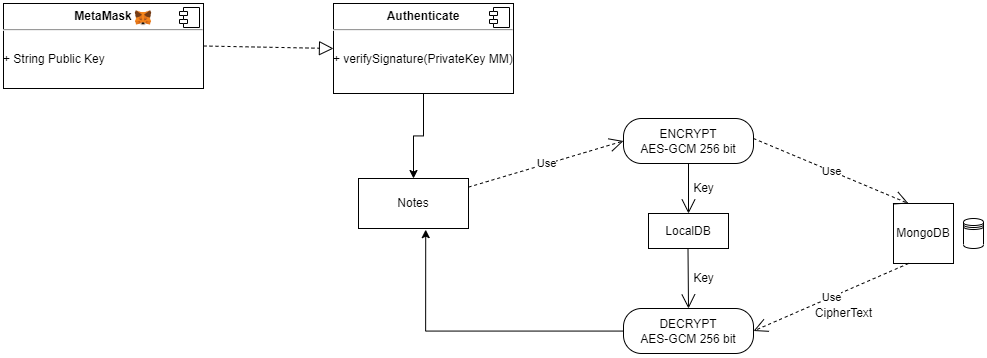

The diagram above was exported from draw.io. Its source (the exported page's mxGraphModel, read from the mxfile embedded in the PNG):
<mxGraphModel dx="1500" dy="833" grid="1" gridSize="10" guides="1" tooltips="1" connect="1" arrows="1" fold="1" page="1" pageScale="1" pageWidth="850" pageHeight="1100" math="0" shadow="0">
  <root>
    <mxCell id="0" />
    <mxCell id="1" parent="0" />
    <mxCell id="ugdD8YialfiyRlz4t1p5-38" style="edgeStyle=orthogonalEdgeStyle;rounded=0;orthogonalLoop=1;jettySize=auto;html=1;exitX=0.5;exitY=1;exitDx=0;exitDy=0;" edge="1" parent="1" source="ugdD8YialfiyRlz4t1p5-11" target="ugdD8YialfiyRlz4t1p5-34">
      <mxGeometry relative="1" as="geometry" />
    </mxCell>
    <mxCell id="ugdD8YialfiyRlz4t1p5-11" value="&lt;p style=&quot;margin:0px;margin-top:6px;text-align:center;&quot;&gt;&lt;b&gt;Authenticate&lt;/b&gt;&lt;/p&gt;&lt;hr&gt;&lt;p style=&quot;margin:0px;margin-left:8px;&quot;&gt;&lt;br&gt;&lt;/p&gt;+ verifySignature(PrivateKey MM)" style="align=left;overflow=fill;html=1;dropTarget=0;whiteSpace=wrap;" vertex="1" parent="1">
      <mxGeometry x="450" y="65" width="180" height="90" as="geometry" />
    </mxCell>
    <mxCell id="ugdD8YialfiyRlz4t1p5-12" value="" style="shape=component;jettyWidth=8;jettyHeight=4;" vertex="1" parent="ugdD8YialfiyRlz4t1p5-11">
      <mxGeometry x="1" width="20" height="20" relative="1" as="geometry">
        <mxPoint x="-24" y="4" as="offset" />
      </mxGeometry>
    </mxCell>
    <mxCell id="ugdD8YialfiyRlz4t1p5-19" value="MongoDB" style="html=1;whiteSpace=wrap;" vertex="1" parent="1">
      <mxGeometry x="1010" y="265" width="60" height="60" as="geometry" />
    </mxCell>
    <mxCell id="ugdD8YialfiyRlz4t1p5-20" value="" style="shape=datastore;whiteSpace=wrap;html=1;" vertex="1" parent="1">
      <mxGeometry x="1080" y="280" width="20" height="30" as="geometry" />
    </mxCell>
    <mxCell id="ugdD8YialfiyRlz4t1p5-22" value="ENCRYPT&lt;br&gt;AES-GCM 256 bit" style="rounded=1;whiteSpace=wrap;html=1;arcSize=40;" vertex="1" parent="1">
      <mxGeometry x="740" y="180" width="130" height="45" as="geometry" />
    </mxCell>
    <mxCell id="ugdD8YialfiyRlz4t1p5-24" value="Use" style="endArrow=open;endSize=12;dashed=1;html=1;rounded=0;entryX=0;entryY=0.5;entryDx=0;entryDy=0;" edge="1" parent="1" source="ugdD8YialfiyRlz4t1p5-34" target="ugdD8YialfiyRlz4t1p5-22">
      <mxGeometry width="160" relative="1" as="geometry">
        <mxPoint x="640" y="204.5" as="sourcePoint" />
        <mxPoint x="800" y="204.5" as="targetPoint" />
      </mxGeometry>
    </mxCell>
    <mxCell id="ugdD8YialfiyRlz4t1p5-26" value="Use" style="endArrow=open;endSize=12;dashed=1;html=1;rounded=0;entryX=0.25;entryY=0;entryDx=0;entryDy=0;" edge="1" parent="1" target="ugdD8YialfiyRlz4t1p5-19">
      <mxGeometry width="160" relative="1" as="geometry">
        <mxPoint x="870" y="200" as="sourcePoint" />
        <mxPoint x="1010" y="200" as="targetPoint" />
      </mxGeometry>
    </mxCell>
    <mxCell id="ugdD8YialfiyRlz4t1p5-39" style="edgeStyle=orthogonalEdgeStyle;rounded=0;orthogonalLoop=1;jettySize=auto;html=1;entryX=0.611;entryY=1.023;entryDx=0;entryDy=0;entryPerimeter=0;" edge="1" parent="1" source="ugdD8YialfiyRlz4t1p5-27" target="ugdD8YialfiyRlz4t1p5-34">
      <mxGeometry relative="1" as="geometry" />
    </mxCell>
    <mxCell id="ugdD8YialfiyRlz4t1p5-27" value="DECRYPT&lt;br&gt;AES-GCM 256 bit" style="rounded=1;whiteSpace=wrap;html=1;arcSize=40;" vertex="1" parent="1">
      <mxGeometry x="740" y="370" width="130" height="45" as="geometry" />
    </mxCell>
    <mxCell id="ugdD8YialfiyRlz4t1p5-28" value="Use" style="endArrow=open;endSize=12;dashed=1;html=1;rounded=0;entryX=1;entryY=0.5;entryDx=0;entryDy=0;exitX=0.25;exitY=1;exitDx=0;exitDy=0;" edge="1" parent="1" source="ugdD8YialfiyRlz4t1p5-19" target="ugdD8YialfiyRlz4t1p5-27">
      <mxGeometry width="160" relative="1" as="geometry">
        <mxPoint x="800" y="240" as="sourcePoint" />
        <mxPoint x="960" y="240" as="targetPoint" />
      </mxGeometry>
    </mxCell>
    <mxCell id="ugdD8YialfiyRlz4t1p5-30" value="CipherText" style="text;html=1;align=center;verticalAlign=middle;resizable=0;points=[];autosize=1;strokeColor=none;fillColor=none;" vertex="1" parent="1">
      <mxGeometry x="920" y="360" width="80" height="30" as="geometry" />
    </mxCell>
    <mxCell id="ugdD8YialfiyRlz4t1p5-31" value="LocalDB" style="html=1;whiteSpace=wrap;" vertex="1" parent="1">
      <mxGeometry x="765" y="275" width="80" height="35" as="geometry" />
    </mxCell>
    <mxCell id="ugdD8YialfiyRlz4t1p5-32" value="" style="endArrow=open;endFill=1;endSize=12;html=1;rounded=0;exitX=0.5;exitY=1;exitDx=0;exitDy=0;entryX=0.5;entryY=0;entryDx=0;entryDy=0;" edge="1" parent="1" source="ugdD8YialfiyRlz4t1p5-22" target="ugdD8YialfiyRlz4t1p5-31">
      <mxGeometry width="160" relative="1" as="geometry">
        <mxPoint x="800" y="240" as="sourcePoint" />
        <mxPoint x="960" y="240" as="targetPoint" />
      </mxGeometry>
    </mxCell>
    <mxCell id="ugdD8YialfiyRlz4t1p5-33" value="" style="endArrow=open;endFill=1;endSize=12;html=1;rounded=0;exitX=0.5;exitY=1;exitDx=0;exitDy=0;entryX=0.5;entryY=0;entryDx=0;entryDy=0;" edge="1" parent="1" target="ugdD8YialfiyRlz4t1p5-27">
      <mxGeometry width="160" relative="1" as="geometry">
        <mxPoint x="804.5" y="310" as="sourcePoint" />
        <mxPoint x="804.5" y="360" as="targetPoint" />
      </mxGeometry>
    </mxCell>
    <mxCell id="ugdD8YialfiyRlz4t1p5-34" value="Notes" style="html=1;whiteSpace=wrap;" vertex="1" parent="1">
      <mxGeometry x="475" y="240" width="110" height="50" as="geometry" />
    </mxCell>
    <mxCell id="ugdD8YialfiyRlz4t1p5-40" value="Key" style="text;html=1;align=center;verticalAlign=middle;resizable=0;points=[];autosize=1;strokeColor=none;fillColor=none;" vertex="1" parent="1">
      <mxGeometry x="800" y="235" width="40" height="30" as="geometry" />
    </mxCell>
    <mxCell id="ugdD8YialfiyRlz4t1p5-41" value="Key" style="text;html=1;align=center;verticalAlign=middle;resizable=0;points=[];autosize=1;strokeColor=none;fillColor=none;" vertex="1" parent="1">
      <mxGeometry x="800" y="325" width="40" height="30" as="geometry" />
    </mxCell>
    <mxCell id="ugdD8YialfiyRlz4t1p5-46" value="" style="endArrow=block;dashed=1;endFill=0;endSize=12;html=1;rounded=0;entryX=0;entryY=0.5;entryDx=0;entryDy=0;exitX=1;exitY=0.5;exitDx=0;exitDy=0;" edge="1" parent="1" source="ugdD8YialfiyRlz4t1p5-47" target="ugdD8YialfiyRlz4t1p5-11">
      <mxGeometry width="160" relative="1" as="geometry">
        <mxPoint x="180" y="230" as="sourcePoint" />
        <mxPoint x="380" y="190" as="targetPoint" />
      </mxGeometry>
    </mxCell>
    <mxCell id="ugdD8YialfiyRlz4t1p5-47" value="&lt;p style=&quot;margin:0px;margin-top:6px;text-align:center;&quot;&gt;&lt;b&gt;MetaMask&lt;/b&gt;&lt;/p&gt;&lt;hr&gt;&lt;p style=&quot;margin:0px;margin-left:8px;&quot;&gt;&lt;br&gt;&lt;/p&gt;+ String Public Key" style="align=left;overflow=fill;html=1;dropTarget=0;whiteSpace=wrap;" vertex="1" parent="1">
      <mxGeometry x="120" y="65" width="200" height="85" as="geometry" />
    </mxCell>
    <mxCell id="ugdD8YialfiyRlz4t1p5-48" value="" style="shape=component;jettyWidth=8;jettyHeight=4;" vertex="1" parent="ugdD8YialfiyRlz4t1p5-47">
      <mxGeometry x="1" width="20" height="20" relative="1" as="geometry">
        <mxPoint x="-24" y="4" as="offset" />
      </mxGeometry>
    </mxCell>
    <mxCell id="ugdD8YialfiyRlz4t1p5-1" value="" style="shape=image;verticalLabelPosition=bottom;labelBackgroundColor=default;verticalAlign=top;aspect=fixed;imageAspect=0;image=data:image/png,(base64 omitted: 5840 chars);" vertex="1" parent="1">
      <mxGeometry x="250" y="70" width="20" height="20" as="geometry" />
    </mxCell>
  </root>
</mxGraphModel>